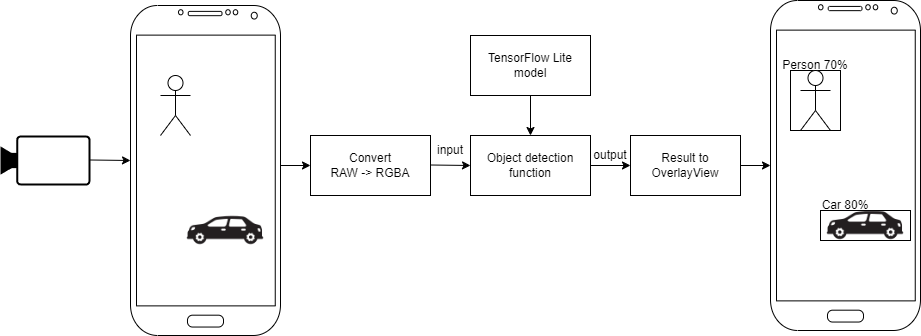

The diagram above was exported from draw.io. Its source (the exported page's mxGraphModel, read from the mxfile embedded in the PNG):
<mxGraphModel dx="1434" dy="802" grid="1" gridSize="10" guides="1" tooltips="1" connect="1" arrows="1" fold="1" page="1" pageScale="1" pageWidth="1654" pageHeight="2336" math="0" shadow="0">
  <root>
    <mxCell id="0" />
    <mxCell id="1" parent="0" />
    <mxCell id="R-vpedUQqsRk3a6MBVyv-21" value="" style="rounded=0;whiteSpace=wrap;html=1;" vertex="1" parent="1">
      <mxGeometry x="960" y="395" width="90" height="30" as="geometry" />
    </mxCell>
    <mxCell id="R-vpedUQqsRk3a6MBVyv-19" value="" style="rounded=0;whiteSpace=wrap;html=1;" vertex="1" parent="1">
      <mxGeometry x="930" y="255" width="50" height="60" as="geometry" />
    </mxCell>
    <mxCell id="R-vpedUQqsRk3a6MBVyv-1" value="" style="verticalLabelPosition=bottom;verticalAlign=top;html=1;shadow=0;dashed=0;strokeWidth=1;shape=mxgraph.android.phone2;strokeColor=#000000;" vertex="1" parent="1">
      <mxGeometry x="270" y="190" width="150" height="330" as="geometry" />
    </mxCell>
    <mxCell id="R-vpedUQqsRk3a6MBVyv-2" value="" style="points=[[0,0.5,0],[0.19,0.02,0],[0.59,0,0],[0.985,0.02,0],[1,0.5,0],[0.985,0.98,0],[0.59,1,0],[0.19,0.98,0]];verticalLabelPosition=bottom;sketch=0;html=1;verticalAlign=top;aspect=fixed;align=center;pointerEvents=1;shape=mxgraph.cisco19.camera;fillColor=#000000;strokeColor=none;" vertex="1" parent="1">
      <mxGeometry x="140" y="320" width="90" height="50" as="geometry" />
    </mxCell>
    <mxCell id="R-vpedUQqsRk3a6MBVyv-3" value="" style="endArrow=classic;html=1;rounded=0;exitX=1;exitY=0.5;exitDx=0;exitDy=0;exitPerimeter=0;" edge="1" parent="1">
      <mxGeometry width="50" height="50" relative="1" as="geometry">
        <mxPoint x="420" y="350" as="sourcePoint" />
        <mxPoint x="450" y="350" as="targetPoint" />
      </mxGeometry>
    </mxCell>
    <mxCell id="R-vpedUQqsRk3a6MBVyv-4" value="Convert&lt;br&gt;RAW -&amp;gt; RGBA" style="rounded=0;whiteSpace=wrap;html=1;" vertex="1" parent="1">
      <mxGeometry x="450" y="320" width="120" height="60" as="geometry" />
    </mxCell>
    <mxCell id="R-vpedUQqsRk3a6MBVyv-5" value="" style="endArrow=classic;html=1;rounded=0;exitX=1;exitY=0.5;exitDx=0;exitDy=0;exitPerimeter=0;entryX=0;entryY=0.5;entryDx=0;entryDy=0;" edge="1" parent="1" target="R-vpedUQqsRk3a6MBVyv-6">
      <mxGeometry width="50" height="50" relative="1" as="geometry">
        <mxPoint x="570" y="349.5" as="sourcePoint" />
        <mxPoint x="600" y="350" as="targetPoint" />
      </mxGeometry>
    </mxCell>
    <mxCell id="R-vpedUQqsRk3a6MBVyv-6" value="Object detection function" style="rounded=0;whiteSpace=wrap;html=1;" vertex="1" parent="1">
      <mxGeometry x="610" y="320" width="120" height="60" as="geometry" />
    </mxCell>
    <mxCell id="R-vpedUQqsRk3a6MBVyv-7" value="" style="endArrow=classic;html=1;rounded=0;exitX=1;exitY=0.5;exitDx=0;exitDy=0;exitPerimeter=0;" edge="1" parent="1">
      <mxGeometry width="50" height="50" relative="1" as="geometry">
        <mxPoint x="230" y="344.5" as="sourcePoint" />
        <mxPoint x="270" y="345" as="targetPoint" />
      </mxGeometry>
    </mxCell>
    <mxCell id="R-vpedUQqsRk3a6MBVyv-8" value="Actor" style="shape=umlActor;verticalLabelPosition=bottom;verticalAlign=top;html=1;outlineConnect=0;labelPosition=center;align=center;fontSize=1;fontColor=#ffffff;" vertex="1" parent="1">
      <mxGeometry x="300" y="260" width="30" height="60" as="geometry" />
    </mxCell>
    <mxCell id="R-vpedUQqsRk3a6MBVyv-9" value="" style="shape=image;html=1;verticalAlign=top;verticalLabelPosition=bottom;labelBackgroundColor=#ffffff;imageAspect=0;aspect=fixed;image=https://cdn4.iconfinder.com/data/icons/transportation-190/1000/transport_automobile_auto_sedan_car_transportation_vehicle-128.png" vertex="1" parent="1">
      <mxGeometry x="310" y="360" width="110" height="110" as="geometry" />
    </mxCell>
    <mxCell id="R-vpedUQqsRk3a6MBVyv-11" value="" style="endArrow=classic;html=1;rounded=0;exitX=1;exitY=0.5;exitDx=0;exitDy=0;" edge="1" parent="1" source="R-vpedUQqsRk3a6MBVyv-6">
      <mxGeometry width="50" height="50" relative="1" as="geometry">
        <mxPoint x="740" y="349.5" as="sourcePoint" />
        <mxPoint x="770" y="350" as="targetPoint" />
      </mxGeometry>
    </mxCell>
    <mxCell id="R-vpedUQqsRk3a6MBVyv-12" value="Result to OverlayView" style="rounded=0;whiteSpace=wrap;html=1;" vertex="1" parent="1">
      <mxGeometry x="770" y="320" width="110" height="60" as="geometry" />
    </mxCell>
    <mxCell id="R-vpedUQqsRk3a6MBVyv-13" value="" style="verticalLabelPosition=bottom;verticalAlign=top;html=1;shadow=0;dashed=0;strokeWidth=1;shape=mxgraph.android.phone2;strokeColor=#000000;" vertex="1" parent="1">
      <mxGeometry x="910" y="185" width="150" height="330" as="geometry" />
    </mxCell>
    <mxCell id="R-vpedUQqsRk3a6MBVyv-14" value="" style="endArrow=classic;html=1;rounded=0;exitX=1;exitY=0.5;exitDx=0;exitDy=0;" edge="1" parent="1" source="R-vpedUQqsRk3a6MBVyv-12">
      <mxGeometry width="50" height="50" relative="1" as="geometry">
        <mxPoint x="1030" y="354.5" as="sourcePoint" />
        <mxPoint x="910" y="350" as="targetPoint" />
      </mxGeometry>
    </mxCell>
    <mxCell id="R-vpedUQqsRk3a6MBVyv-15" value="Actor" style="shape=umlActor;verticalLabelPosition=bottom;verticalAlign=top;html=1;outlineConnect=0;labelPosition=center;align=center;fontSize=1;fontColor=#ffffff;" vertex="1" parent="1">
      <mxGeometry x="940" y="255" width="30" height="60" as="geometry" />
    </mxCell>
    <mxCell id="R-vpedUQqsRk3a6MBVyv-16" value="" style="shape=image;html=1;verticalAlign=top;verticalLabelPosition=bottom;labelBackgroundColor=#ffffff;imageAspect=0;aspect=fixed;image=https://cdn4.iconfinder.com/data/icons/transportation-190/1000/transport_automobile_auto_sedan_car_transportation_vehicle-128.png" vertex="1" parent="1">
      <mxGeometry x="950" y="355" width="110" height="110" as="geometry" />
    </mxCell>
    <mxCell id="R-vpedUQqsRk3a6MBVyv-20" value="Person 70%" style="text;html=1;strokeColor=none;fillColor=none;align=center;verticalAlign=middle;whiteSpace=wrap;rounded=0;" vertex="1" parent="1">
      <mxGeometry x="920" y="235" width="70" height="30" as="geometry" />
    </mxCell>
    <mxCell id="R-vpedUQqsRk3a6MBVyv-22" value="Car 80%" style="text;html=1;strokeColor=none;fillColor=none;align=center;verticalAlign=middle;whiteSpace=wrap;rounded=0;" vertex="1" parent="1">
      <mxGeometry x="960" y="375" width="50" height="30" as="geometry" />
    </mxCell>
    <mxCell id="R-vpedUQqsRk3a6MBVyv-26" value="input" style="text;html=1;strokeColor=none;fillColor=none;align=center;verticalAlign=middle;whiteSpace=wrap;rounded=0;" vertex="1" parent="1">
      <mxGeometry x="560" y="320" width="60" height="30" as="geometry" />
    </mxCell>
    <mxCell id="R-vpedUQqsRk3a6MBVyv-27" value="output" style="text;html=1;strokeColor=none;fillColor=none;align=center;verticalAlign=middle;whiteSpace=wrap;rounded=0;" vertex="1" parent="1">
      <mxGeometry x="720" y="325" width="60" height="30" as="geometry" />
    </mxCell>
    <mxCell id="R-vpedUQqsRk3a6MBVyv-28" value="TensorFlow Lite model" style="rounded=0;whiteSpace=wrap;html=1;" vertex="1" parent="1">
      <mxGeometry x="610" y="220" width="120" height="60" as="geometry" />
    </mxCell>
    <mxCell id="R-vpedUQqsRk3a6MBVyv-29" value="" style="endArrow=classic;html=1;rounded=0;exitX=0.5;exitY=1;exitDx=0;exitDy=0;" edge="1" parent="1" source="R-vpedUQqsRk3a6MBVyv-28" target="R-vpedUQqsRk3a6MBVyv-6">
      <mxGeometry width="50" height="50" relative="1" as="geometry">
        <mxPoint x="730" y="400" as="sourcePoint" />
        <mxPoint x="780" y="350" as="targetPoint" />
      </mxGeometry>
    </mxCell>
  </root>
</mxGraphModel>